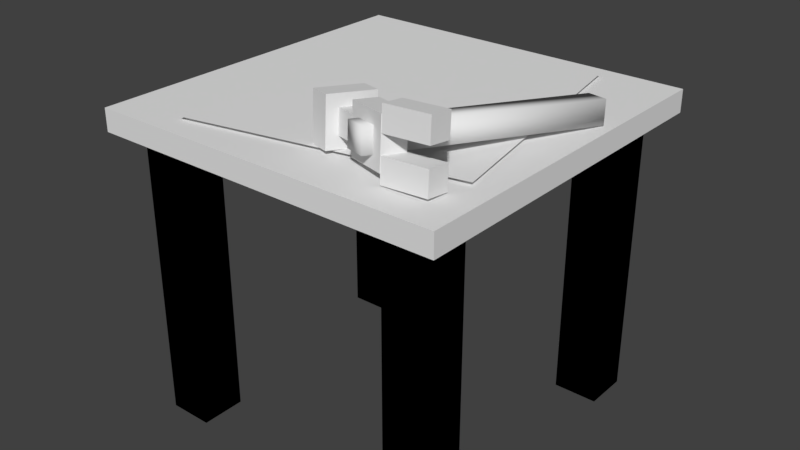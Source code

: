 # Source: engineering_table.blend  (saved by Blender 2.79.0; exported with 4.5.12 LTS)
import bpy
from mathutils import Matrix  # noqa: F401  (used for matrix-valued properties, if any)

bpy.ops.wm.read_factory_settings(use_empty=True)
scene = bpy.context.scene
scene.name = 'Scene'

# ---- collections
col_collection_1 = bpy.data.collections.new('Collection 1'); scene.collection.children.link(col_collection_1)

# ---- materials (node trees are filled in below, after node groups)
mat_material = bpy.data.materials.new('Material')
mat_material.alpha_threshold = 0.0
mat_material.use_transparent_shadow = False
mat_material.roughness = 0.5
mat_material.line_color = (0.0, 0.0, 0.0, 1.0)

# ---- material node trees

# ---- world
world_world = bpy.data.worlds.new('World'); scene.world = world_world
world_world.color = (0.05088, 0.05088, 0.05088)
world_world.use_sun_shadow = False
world_world.sun_shadow_jitter_overblur = 0.0
world_world.cycles.sampling_method = 'MANUAL'

# ---- meshes
me_cube_011 = bpy.data.meshes.new('Cube.011')
me_cube_011.from_pydata([(-0.03125, -0.3125, -0.03125), (-0.03125, -0.3125, 0.03125), (-0.03125, 0.3125, -0.03125), (-0.03125, 0.3125, 0.03125), (0.03125, -0.3125, -0.03125), (0.03125, -0.3125, 0.03125), (0.03125, 0.3125, -0.03125), (0.03125, 0.3125, 0.03125)], [], [(0, 1, 3, 2), (2, 3, 7, 6), (6, 7, 5, 4), (4, 5, 1, 0), (2, 6, 4, 0), (7, 3, 1, 5)])
_uv = me_cube_011.uv_layers.new(name='UVMap')
_uv.uv.foreach_set('vector', [0.4219, 0.7812, 0.4219, 0.7734, 0.5, 0.7734, 0.5, 0.7812, 0.4141, 0.7812, 0.4141, 0.7734, 0.4219, 0.7734, 0.4219, 0.7812, 0.4141, 0.7734, 0.4141, 0.7812, 0.3359, 0.7812, 0.3359, 0.7734, 0.5078, 0.7734, 0.5078, 0.7812, 0.5, 0.7812, 0.5, 0.7734, 0.4219, 0.7812, 0.4297, 0.7812, 0.4297, 0.8594, 0.4219, 0.8594, 0.4141, 0.7812, 0.4219, 0.7812, 0.4219, 0.8594, 0.4141, 0.8594])
me_cube_011.use_remesh_preserve_volume = False
me_cube_011.use_remesh_preserve_attributes = False
me_cube_011.use_mirror_vertex_groups = False
me_cube_011.update()
me_cube_011.normals_split_custom_set([tuple(v) for v in zip(*[iter([-0.5774, -0.5774, -0.5773, -0.5774, -0.5773, 0.5774, -0.5774, 0.5774, 0.5773, -0.5774, 0.5773, -0.5774, -0.5774, 0.5774, -0.5773, -0.5773, 0.5774, 0.5774, 0.5774, 0.5774, 0.5773, 0.5773, 0.5774, -0.5774, 0.5774, 0.5774, -0.5773, 0.5774, 0.5773, 0.5774, 0.5774, -0.5774, 0.5773, 0.5774, -0.5773, -0.5774, 0.5774, -0.5774, -0.5773, 0.5773, -0.5774, 0.5774, -0.5774, -0.5774, 0.5773, -0.5773, -0.5774, -0.5774, -0.5773, 0.5774, -0.5774, 0.5774, 0.5773, -0.5774, 0.5773, -0.5774, -0.5774, -0.5774, -0.5773, -0.5774, 0.5773, 0.5774, 0.5774, -0.5774, 0.5773, 0.5774, -0.5773, -0.5774, 0.5774, 0.5774, -0.5773, 0.5774])] * 3)])
me_cube_010 = bpy.data.meshes.new('Cube.010')
me_cube_010.from_pydata([(-0.03125, -0.0625, -0.0625), (-0.03125, -0.0625, 0.0625), (-0.03125, 0.0625, -0.0625), (-0.03125, 0.0625, 0.0625), (0.03125, -0.0625, -0.0625), (0.03125, -0.0625, 0.0625), (0.03125, 0.0625, -0.0625), (0.03125, 0.0625, 0.0625)], [], [(0, 1, 3, 2), (2, 3, 7, 6), (6, 7, 5, 4), (4, 5, 1, 0), (2, 6, 4, 0), (7, 3, 1, 5)])
_uv = me_cube_010.uv_layers.new(name='UVMap')
_uv.uv.foreach_set('vector', [0.3047, 0.7422, 0.3047, 0.7266, 0.3203, 0.7266, 0.3203, 0.7422, 0.2969, 0.7266, 0.3047, 0.7266, 0.3047, 0.7422, 0.2969, 0.7422, 0.2969, 0.7266, 0.2969, 0.7422, 0.2812, 0.7422, 0.2812, 0.7266, 0.3281, 0.7266, 0.3281, 0.7422, 0.3203, 0.7422, 0.3203, 0.7266, 0.3047, 0.7422, 0.3125, 0.7422, 0.3125, 0.7578, 0.3047, 0.7578, 0.2969, 0.7422, 0.3047, 0.7422, 0.3047, 0.7578, 0.2969, 0.7578])
me_cube_010.use_remesh_preserve_volume = False
me_cube_010.use_remesh_preserve_attributes = False
me_cube_010.use_mirror_vertex_groups = False
me_cube_010.update()
me_cube_009 = bpy.data.meshes.new('Cube.009')
me_cube_009.from_pydata([(-0.03125, -0.03125, -0.03125), (-0.03125, -0.03125, 0.03125), (-0.03125, 0.03125, -0.03125), (-0.03125, 0.03125, 0.03125), (0.03125, -0.03125, -0.03125), (0.03125, -0.03125, 0.03125), (0.03125, 0.03125, -0.03125), (0.03125, 0.03125, 0.03125)], [], [(0, 1, 3, 2), (2, 3, 7, 6), (6, 7, 5, 4), (4, 5, 1, 0), (2, 6, 4, 0), (7, 3, 1, 5)])
_uv = me_cube_009.uv_layers.new(name='UVMap')
_uv.uv.foreach_set('vector', [0.3047, 0.7734, 0.3047, 0.7656, 0.3125, 0.7656, 0.3125, 0.7734, 0.2812, 0.7734, 0.2812, 0.7656, 0.2891, 0.7656, 0.2891, 0.7734, 0.3047, 0.7656, 0.3047, 0.7734, 0.2969, 0.7734, 0.2969, 0.7656, 0.2969, 0.7656, 0.2969, 0.7734, 0.2891, 0.7734, 0.2891, 0.7656, 0.3047, 0.7812, 0.2969, 0.7812, 0.2969, 0.7734, 0.3047, 0.7734, 0.2969, 0.7812, 0.2891, 0.7812, 0.2891, 0.7734, 0.2969, 0.7734])
me_cube_009.use_remesh_preserve_volume = False
me_cube_009.use_remesh_preserve_attributes = False
me_cube_009.use_mirror_vertex_groups = False
me_cube_009.update()
me_cube_008 = bpy.data.meshes.new('Cube.008')
me_cube_008.from_pydata([(-0.0625, -0.03125, -0.03125), (-0.0625, -0.03125, 0.03125), (-0.0625, 0.03125, -0.03125), (-0.0625, 0.03125, 0.03125), (0.0625, -0.03125, -0.03125), (0.0625, -0.03125, 0.03125), (0.0625, 0.03125, -0.03125), (0.0625, 0.03125, 0.03125)], [], [(0, 1, 3, 2), (2, 3, 7, 6), (6, 7, 5, 4), (4, 5, 1, 0), (2, 6, 4, 0), (7, 3, 1, 5)])
_uv = me_cube_008.uv_layers.new(name='UVMap')
_uv.uv.foreach_set('vector', [0.3203, 0.8203, 0.3203, 0.8125, 0.3281, 0.8125, 0.3281, 0.8203, 0.3047, 0.8203, 0.3047, 0.8125, 0.3203, 0.8125, 0.3203, 0.8203, 0.3047, 0.8125, 0.3047, 0.8203, 0.2969, 0.8203, 0.2969, 0.8125, 0.2969, 0.8125, 0.2969, 0.8203, 0.2812, 0.8203, 0.2812, 0.8125, 0.3203, 0.8281, 0.3047, 0.8281, 0.3047, 0.8203, 0.3203, 0.8203, 0.3047, 0.8281, 0.2891, 0.8281, 0.2891, 0.8203, 0.3047, 0.8203])
me_cube_008.use_remesh_preserve_volume = False
me_cube_008.use_remesh_preserve_attributes = False
me_cube_008.use_mirror_vertex_groups = False
me_cube_008.update()
me_cube_006 = bpy.data.meshes.new('Cube.006')
me_cube_006.from_pydata([(-0.0625, -0.03125, -0.03125), (-0.0625, -0.03125, 0.03125), (-0.0625, 0.03125, -0.03125), (-0.0625, 0.03125, 0.03125), (0.0625, -0.03125, -0.03125), (0.0625, -0.03125, 0.03125), (0.0625, 0.03125, -0.03125), (0.0625, 0.03125, 0.03125)], [], [(0, 1, 3, 2), (2, 3, 7, 6), (6, 7, 5, 4), (4, 5, 1, 0), (2, 6, 4, 0), (7, 3, 1, 5)])
_uv = me_cube_006.uv_layers.new(name='UVMap')
_uv.uv.foreach_set('vector', [0.3203, 0.7969, 0.3203, 0.7891, 0.3281, 0.7891, 0.3281, 0.7969, 0.3047, 0.7969, 0.3047, 0.7891, 0.3203, 0.7891, 0.3203, 0.7969, 0.3047, 0.7891, 0.3047, 0.7969, 0.2969, 0.7969, 0.2969, 0.7891, 0.2969, 0.7891, 0.2969, 0.7969, 0.2812, 0.7969, 0.2812, 0.7891, 0.3203, 0.8047, 0.3047, 0.8047, 0.3047, 0.7969, 0.3203, 0.7969, 0.3047, 0.8047, 0.2891, 0.8047, 0.2891, 0.7969, 0.3047, 0.7969])
me_cube_006.use_remesh_preserve_volume = False
me_cube_006.use_remesh_preserve_attributes = False
me_cube_006.use_mirror_vertex_groups = False
me_cube_006.update()
me_cube_005 = bpy.data.meshes.new('Cube.005')
me_cube_005.from_pydata([(-0.0625, -0.03125, -0.0625), (-0.0625, -0.03125, 0.0625), (-0.0625, 0.03125, -0.0625), (-0.0625, 0.03125, 0.0625), (0.0625, -0.03125, -0.0625), (0.0625, -0.03125, 0.0625), (0.0625, 0.03125, -0.0625), (0.0625, 0.03125, 0.0625)], [], [(0, 1, 3, 2), (2, 3, 7, 6), (6, 7, 5, 4), (4, 5, 1, 0), (2, 6, 4, 0), (7, 3, 1, 5)])
_uv = me_cube_005.uv_layers.new(name='UVMap')
_uv.uv.foreach_set('vector', [0.3125, 0.8359, 0.3125, 0.8516, 0.3047, 0.8516, 0.3047, 0.8359, 0.2812, 0.8516, 0.2812, 0.8438, 0.2969, 0.8438, 0.2969, 0.8516, 0.3047, 0.8359, 0.3047, 0.8516, 0.2969, 0.8516, 0.2969, 0.8359, 0.3047, 0.8516, 0.3047, 0.8594, 0.2891, 0.8594, 0.2891, 0.8516, 0.3125, 0.8516, 0.3125, 0.8359, 0.3203, 0.8359, 0.3203, 0.8516, 0.3203, 0.8594, 0.3047, 0.8594, 0.3047, 0.8516, 0.3203, 0.8516])
me_cube_005.use_remesh_preserve_volume = False
me_cube_005.use_remesh_preserve_attributes = False
me_cube_005.use_mirror_vertex_groups = False
me_cube_005.update()
me_plane = bpy.data.meshes.new('Plane')
me_plane.from_pydata([(-1.0, -1.0, 0.0), (1.0, -1.0, 0.0), (-1.0, 1.0, 0.0), (1.0, 1.0, 0.0)], [], [(0, 1, 3, 2)])
_uv = me_plane.uv_layers.new(name='UVMap')
_uv.uv.foreach_set('vector', [0.6016, 0.9062, 0.6953, 0.9062, 0.6953, 1.0, 0.6016, 1.0])
me_plane.use_remesh_preserve_volume = False
me_plane.use_remesh_preserve_attributes = False
me_plane.use_mirror_vertex_groups = False
me_plane.update()
me_cube_004 = bpy.data.meshes.new('Cube.004')
me_cube_004.from_pydata([(0.0, 0.0, 0.0), (0.0, 0.0, 0.8125), (0.0, 0.125, 0.0), (0.0, 0.125, 0.8125), (0.125, 0.0, 0.0), (0.125, 0.0, 0.8125), (0.125, 0.125, 0.0), (0.125, 0.125, 0.8125), (0.0, 0.0, 0.0), (0.0, 0.0, 0.8125), (0.0, 0.125, 0.0), (0.0, 0.125, 0.8125), (0.125, 0.0, 0.0), (0.125, 0.0, 0.8125), (0.125, 0.125, 0.0), (0.125, 0.125, 0.8125)], [], [(0, 1, 3, 2), (2, 3, 7, 6), (6, 7, 5, 4), (4, 5, 1, 0), (2, 6, 4, 0), (7, 3, 1, 5), (8, 9, 11, 10), (10, 11, 15, 14), (14, 15, 13, 12), (12, 13, 9, 8), (10, 14, 12, 8), (15, 11, 9, 13)])
_uv = me_cube_004.uv_layers.new(name='UVMap')
_uv.uv.foreach_set('vector', [0.08594, 0.7422, 0.08594, 0.8438, 0.07031, 0.8438, 0.07031, 0.7422, 0.08594, 0.8438, 0.08594, 0.7422, 0.1016, 0.7422, 0.1016, 0.8438, 0.1016, 0.8438, 0.1016, 0.7422, 0.1172, 0.7422, 0.1172, 0.8438, 0.1172, 0.8438, 0.1172, 0.7422, 0.1328, 0.7422, 0.1328, 0.8438, 0.08594, 0.8594, 0.08594, 0.8438, 0.1016, 0.8438, 0.1016, 0.8594, 0.1016, 0.8438, 0.1172, 0.8438, 0.1172, 0.8594, 0.1016, 0.8594, 0.08594, 0.7422, 0.08594, 0.8438, 0.07031, 0.8438, 0.07031, 0.7422, 0.08594, 0.8438, 0.08594, 0.7422, 0.1016, 0.7422, 0.1016, 0.8438, 0.1016, 0.8438, 0.1016, 0.7422, 0.1172, 0.7422, 0.1172, 0.8438, 0.1172, 0.8438, 0.1172, 0.7422, 0.1328, 0.7422, 0.1328, 0.8438, 0.08594, 0.8594, 0.08594, 0.8438, 0.1016, 0.8438, 0.1016, 0.8594, 0.1016, 0.8438, 0.1172, 0.8438, 0.1172, 0.8594, 0.1016, 0.8594])
me_cube_004.use_remesh_preserve_volume = False
me_cube_004.use_remesh_preserve_attributes = False
me_cube_004.use_mirror_vertex_groups = False
me_cube_004.update()
me_cube_003 = bpy.data.meshes.new('Cube.003')
me_cube_003.from_pydata([(0.0, 0.0, 0.0), (0.0, 0.0, 0.8125), (0.0, 0.125, 0.0), (0.0, 0.125, 0.8125), (0.125, 0.0, 0.0), (0.125, 0.0, 0.8125), (0.125, 0.125, 0.0), (0.125, 0.125, 0.8125), (0.0, 0.0, 0.0), (0.0, 0.0, 0.8125), (0.0, 0.125, 0.0), (0.0, 0.125, 0.8125), (0.125, 0.0, 0.0), (0.125, 0.0, 0.8125), (0.125, 0.125, 0.0), (0.125, 0.125, 0.8125)], [], [(0, 1, 3, 2), (2, 3, 7, 6), (6, 7, 5, 4), (4, 5, 1, 0), (2, 6, 4, 0), (7, 3, 1, 5), (8, 9, 11, 10), (10, 11, 15, 14), (14, 15, 13, 12), (12, 13, 9, 8), (10, 14, 12, 8), (15, 11, 9, 13)])
_uv = me_cube_003.uv_layers.new(name='UVMap')
_uv.uv.foreach_set('vector', [0.2266, 0.7422, 0.2266, 0.8438, 0.2109, 0.8438, 0.2109, 0.7422, 0.2266, 0.8438, 0.2266, 0.7422, 0.2422, 0.7422, 0.2422, 0.8438, 0.2422, 0.8438, 0.2422, 0.7422, 0.2578, 0.7422, 0.2578, 0.8438, 0.2578, 0.8438, 0.2578, 0.7422, 0.2734, 0.7422, 0.2734, 0.8438, 0.2266, 0.8594, 0.2266, 0.8438, 0.2422, 0.8438, 0.2422, 0.8594, 0.2422, 0.8438, 0.2578, 0.8438, 0.2578, 0.8594, 0.2422, 0.8594, 0.2266, 0.7422, 0.2266, 0.8438, 0.2109, 0.8438, 0.2109, 0.7422, 0.2266, 0.8438, 0.2266, 0.7422, 0.2422, 0.7422, 0.2422, 0.8438, 0.2422, 0.8438, 0.2422, 0.7422, 0.2578, 0.7422, 0.2578, 0.8438, 0.2578, 0.8438, 0.2578, 0.7422, 0.2734, 0.7422, 0.2734, 0.8438, 0.2266, 0.8594, 0.2266, 0.8438, 0.2422, 0.8438, 0.2422, 0.8594, 0.2422, 0.8438, 0.2578, 0.8438, 0.2578, 0.8594, 0.2422, 0.8594])
me_cube_003.use_remesh_preserve_volume = False
me_cube_003.use_remesh_preserve_attributes = False
me_cube_003.use_mirror_vertex_groups = False
me_cube_003.update()
me_cube_002 = bpy.data.meshes.new('Cube.002')
me_cube_002.from_pydata([(0.0, 0.0, 0.0), (0.0, 0.0, 0.8125), (0.0, 0.125, 0.0), (0.0, 0.125, 0.8125), (0.125, 0.0, 0.0), (0.125, 0.0, 0.8125), (0.125, 0.125, 0.0), (0.125, 0.125, 0.8125), (0.0, 0.0, 0.0), (0.0, 0.0, 0.8125), (0.0, 0.125, 0.0), (0.0, 0.125, 0.8125), (0.125, 0.0, 0.0), (0.125, 0.0, 0.8125), (0.125, 0.125, 0.0), (0.125, 0.125, 0.8125)], [], [(0, 1, 3, 2), (2, 3, 7, 6), (6, 7, 5, 4), (4, 5, 1, 0), (2, 6, 4, 0), (7, 3, 1, 5), (8, 9, 11, 10), (10, 11, 15, 14), (14, 15, 13, 12), (12, 13, 9, 8), (10, 14, 12, 8), (15, 11, 9, 13)])
_uv = me_cube_002.uv_layers.new(name='UVMap')
_uv.uv.foreach_set('vector', [0.1562, 0.7422, 0.1562, 0.8438, 0.1406, 0.8438, 0.1406, 0.7422, 0.1562, 0.8438, 0.1562, 0.7422, 0.1719, 0.7422, 0.1719, 0.8438, 0.1719, 0.8438, 0.1719, 0.7422, 0.1875, 0.7422, 0.1875, 0.8438, 0.1875, 0.8438, 0.1875, 0.7422, 0.2031, 0.7422, 0.2031, 0.8438, 0.1562, 0.8594, 0.1562, 0.8438, 0.1719, 0.8438, 0.1719, 0.8594, 0.1719, 0.8438, 0.1875, 0.8438, 0.1875, 0.8594, 0.1719, 0.8594, 0.1562, 0.7422, 0.1562, 0.8438, 0.1406, 0.8438, 0.1406, 0.7422, 0.1562, 0.8438, 0.1562, 0.7422, 0.1719, 0.7422, 0.1719, 0.8438, 0.1719, 0.8438, 0.1719, 0.7422, 0.1875, 0.7422, 0.1875, 0.8438, 0.1875, 0.8438, 0.1875, 0.7422, 0.2031, 0.7422, 0.2031, 0.8438, 0.1562, 0.8594, 0.1562, 0.8438, 0.1719, 0.8438, 0.1719, 0.8594, 0.1719, 0.8438, 0.1875, 0.8438, 0.1875, 0.8594, 0.1719, 0.8594])
me_cube_002.use_remesh_preserve_volume = False
me_cube_002.use_remesh_preserve_attributes = False
me_cube_002.use_mirror_vertex_groups = False
me_cube_002.update()
me_cube_001 = bpy.data.meshes.new('Cube.001')
me_cube_001.from_pydata([(0.0, 0.0, 0.0), (0.0, 0.0, 0.8125), (0.0, 0.125, 0.0), (0.0, 0.125, 0.8125), (0.125, 0.0, 0.0), (0.125, 0.0, 0.8125), (0.125, 0.125, 0.0), (0.125, 0.125, 0.8125), (0.0, 0.0, 0.0), (0.0, 0.0, 0.8125), (0.0, 0.125, 0.0), (0.0, 0.125, 0.8125), (0.125, 0.0, 0.0), (0.125, 0.0, 0.8125), (0.125, 0.125, 0.0), (0.125, 0.125, 0.8125)], [], [(0, 1, 3, 2), (2, 3, 7, 6), (6, 7, 5, 4), (4, 5, 1, 0), (2, 6, 4, 0), (7, 3, 1, 5), (8, 9, 11, 10), (10, 11, 15, 14), (14, 15, 13, 12), (12, 13, 9, 8), (10, 14, 12, 8), (15, 11, 9, 13)])
_uv = me_cube_001.uv_layers.new(name='UVMap')
_uv.uv.foreach_set('vector', [0.01562, 0.7422, 0.01562, 0.8438, 0.0, 0.8438, 0.0, 0.7422, 0.01562, 0.8438, 0.01562, 0.7422, 0.03125, 0.7422, 0.03125, 0.8438, 0.03125, 0.8438, 0.03125, 0.7422, 0.04688, 0.7422, 0.04688, 0.8438, 0.04688, 0.8438, 0.04688, 0.7422, 0.0625, 0.7422, 0.0625, 0.8438, 0.01562, 0.8594, 0.01562, 0.8438, 0.03125, 0.8438, 0.03125, 0.8594, 0.03125, 0.8438, 0.04688, 0.8438, 0.04688, 0.8594, 0.03125, 0.8594, 0.01562, 0.7422, 0.01562, 0.8438, 0.0, 0.8438, 0.0, 0.7422, 0.01562, 0.8438, 0.01562, 0.7422, 0.03125, 0.7422, 0.03125, 0.8438, 0.03125, 0.8438, 0.03125, 0.7422, 0.04688, 0.7422, 0.04688, 0.8438, 0.04688, 0.8438, 0.04688, 0.7422, 0.0625, 0.7422, 0.0625, 0.8438, 0.01562, 0.8594, 0.01562, 0.8438, 0.03125, 0.8438, 0.03125, 0.8594, 0.03125, 0.8438, 0.04688, 0.8438, 0.04688, 0.8594, 0.03125, 0.8594])
me_cube_001.use_remesh_preserve_volume = False
me_cube_001.use_remesh_preserve_attributes = False
me_cube_001.use_mirror_vertex_groups = False
me_cube_001.update()
me_cube = bpy.data.meshes.new('Cube')
me_cube.from_pydata([(1.0, 1.0, 0.0), (1.0, 2.384e-07, 0.0), (1.192e-07, 3.278e-07, 0.0), (3.576e-07, 1.0, 0.0), (1.0, 1.0, 0.0625), (1.0, -5.96e-08, 0.0625), (0.0, 4.172e-07, 0.0625), (2.086e-07, 1.0, 0.0625)], [], [(0, 1, 2, 3), (4, 7, 6, 5), (0, 4, 5, 1), (1, 5, 6, 2), (2, 6, 7, 3), (4, 0, 3, 7)])
_uv = me_cube.uv_layers.new(name='UVMap')
_uv.uv.foreach_set('vector', [0.25, 0.875, 0.25, 1.0, 0.125, 1.0, 0.125, 0.875, 0.375, 1.0, 0.25, 1.0, 0.25, 0.875, 0.375, 0.875, 0.375, 0.8672, 0.375, 0.875, 0.25, 0.875, 0.25, 0.8672, 0.25, 0.8672, 0.25, 0.875, 0.125, 0.875, 0.125, 0.8672, 0.375, 0.875, 0.375, 0.8672, 0.5, 0.8672, 0.5, 0.875, 0.0, 0.875, 0.0, 0.8672, 0.125, 0.8672, 0.125, 0.875])
me_cube.materials.append(mat_material)
me_cube.use_remesh_preserve_volume = False
me_cube.use_remesh_preserve_attributes = False
me_cube.use_mirror_vertex_groups = False
me_cube.update()

# ---- objects
ob_whole_object = bpy.data.objects.new('Whole object', None)
ob_hammer = bpy.data.objects.new('Hammer', None)
ob_cube_005 = bpy.data.objects.new('Cube.005', me_cube_011)
ob_cube_004 = bpy.data.objects.new('Cube.004', me_cube_010)
ob_cube_003 = bpy.data.objects.new('Cube.003', me_cube_009)
ob_cube_002 = bpy.data.objects.new('Cube.002', me_cube_008)
ob_cube_001 = bpy.data.objects.new('Cube.001', me_cube_006)
ob_cube = bpy.data.objects.new('Cube', me_cube_005)
ob_paper = bpy.data.objects.new('Paper', me_plane)
ob_table = bpy.data.objects.new('Table', None)
ob_leg_4 = bpy.data.objects.new('Leg 4', me_cube_004)
ob_leg_3 = bpy.data.objects.new('Leg 3', me_cube_003)
ob_leg_2 = bpy.data.objects.new('Leg 2', me_cube_002)
ob_leg_1 = bpy.data.objects.new('Leg 1', me_cube_001)
ob_top = bpy.data.objects.new('Top', me_cube)

# ---- transforms, parenting, visibility, modifiers, constraints
ob_whole_object.location = (0.0, -1.0, 0.0)
ob_whole_object.empty_image_offset = (0.0, 0.0)
ob_whole_object.lineart.crease_threshold = 0.0
ob_hammer.parent = ob_whole_object
ob_hammer.location = (0.7422, 0.143, 0.9569)
ob_hammer.rotation_euler = (-0.09, -0.09, -0.36)
ob_hammer.empty_image_offset = (0.0, 0.0)
ob_hammer.lineart.crease_threshold = 0.0
ob_cube_005.parent = ob_hammer
ob_cube_005.matrix_parent_inverse = Matrix(((1.0, 0.0, 0.0, -2.346), (0.0, 1.0, 0.0, 1.616), (0.0, 0.0, 1.0, -1.13), (0.0, 0.0, 0.0, 1.0)))
ob_cube_005.location = (2.346, -1.361, 1.13)
ob_cube_005.lineart.crease_threshold = 0.0
ob_cube_004.parent = ob_hammer
ob_cube_004.matrix_parent_inverse = Matrix(((1.0, 0.0, 0.0, -2.346), (0.0, 1.0, 0.0, 1.616), (0.0, 0.0, 1.0, -1.13), (0.0, 0.0, 0.0, 1.0)))
ob_cube_004.location = (2.19, -1.616, 1.13)
ob_cube_004.lineart.crease_threshold = 0.0
ob_cube_003.parent = ob_hammer
ob_cube_003.matrix_parent_inverse = Matrix(((1.0, 0.0, 0.0, -2.346), (0.0, 1.0, 0.0, 1.616), (0.0, 0.0, 1.0, -1.13), (0.0, 0.0, 0.0, 1.0)))
ob_cube_003.location = (2.252, -1.616, 1.13)
ob_cube_003.lineart.crease_threshold = 0.0
ob_cube_002.parent = ob_hammer
ob_cube_002.matrix_parent_inverse = Matrix(((1.0, 0.0, 0.0, -2.346), (0.0, 1.0, 0.0, 1.616), (0.0, 0.0, 1.0, -1.13), (0.0, 0.0, 0.0, 1.0)))
ob_cube_002.location = (2.456, -1.595, 1.183)
ob_cube_002.rotation_euler = (0.0, 0.0, 0.36)
ob_cube_002.lineart.crease_threshold = 0.0
ob_cube_001.parent = ob_hammer
ob_cube_001.matrix_parent_inverse = Matrix(((1.0, 0.0, 0.0, -2.346), (0.0, 1.0, 0.0, 1.616), (0.0, 0.0, 1.0, -1.13), (0.0, 0.0, 0.0, 1.0)))
ob_cube_001.location = (2.456, -1.595, 1.074)
ob_cube_001.rotation_euler = (0.0, 0.0, 0.36)
ob_cube_001.lineart.crease_threshold = 0.0
ob_cube.parent = ob_hammer
ob_cube.matrix_parent_inverse = Matrix(((1.0, 0.0, 0.0, -2.346), (0.0, 1.0, 0.0, 1.616), (0.0, 0.0, 1.0, -1.13), (0.0, 0.0, 0.0, 1.0)))
ob_cube.location = (2.346, -1.616, 1.13)
ob_cube.lineart.crease_threshold = 0.0
ob_paper.parent = ob_whole_object
ob_paper.location = (0.5, 0.5, 0.885)
ob_paper.rotation_euler = (0.0, 0.0, 0.19)
ob_paper.scale = (0.375, 0.375, 1.0)
ob_paper.lineart.crease_threshold = 0.0
ob_table.parent = ob_whole_object
ob_table.location = (0.0, 0.0, 0.0)
ob_table.empty_image_offset = (0.0, 0.0)
ob_table.lineart.crease_threshold = 0.0
ob_leg_4.parent = ob_table
ob_leg_4.location = (0.8125, 0.8125, -1.276e-18)
ob_leg_4.lineart.crease_threshold = 0.0
ob_leg_3.parent = ob_table
ob_leg_3.location = (0.8125, 0.0625, 0.0)
ob_leg_3.lineart.crease_threshold = 0.0
ob_leg_2.parent = ob_table
ob_leg_2.location = (0.0625, 0.8125, -1.276e-18)
ob_leg_2.lineart.crease_threshold = 0.0
ob_leg_1.parent = ob_table
ob_leg_1.location = (0.0625, 0.0625, 0.0)
ob_leg_1.lineart.crease_threshold = 0.0
ob_top.parent = ob_table
ob_top.location = (0.0, 0.0, 0.8125)
ob_top.lock_rotations_4d = False
ob_top.lock_scale = (True, True, True)
ob_top.empty_display_type = 'ARROWS'
ob_top.lineart.crease_threshold = 0.0

# ---- collection membership
col_collection_1.objects.link(ob_whole_object)
col_collection_1.objects.link(ob_hammer)
col_collection_1.objects.link(ob_cube_005)
col_collection_1.objects.link(ob_cube_004)
col_collection_1.objects.link(ob_cube_003)
col_collection_1.objects.link(ob_cube_002)
col_collection_1.objects.link(ob_cube_001)
col_collection_1.objects.link(ob_cube)
col_collection_1.objects.link(ob_paper)
col_collection_1.objects.link(ob_table)
col_collection_1.objects.link(ob_leg_4)
col_collection_1.objects.link(ob_leg_3)
col_collection_1.objects.link(ob_leg_2)
col_collection_1.objects.link(ob_leg_1)
col_collection_1.objects.link(ob_top)

# ---- scene / render settings (as saved in the file)
scene.frame_start = 1; scene.frame_end = 250; scene.frame_set(5)
scene.render.engine = 'BLENDER_EEVEE_NEXT'
scene.render.resolution_percentage = 50
scene.render.dither_intensity = 0.0
scene.cycles.use_denoising = False
scene.cycles.samples = 128
scene.cycles.sampling_pattern = 'TABULATED_SOBOL'
scene.cycles.use_adaptive_sampling = False
scene.cycles.use_light_tree = False
scene.cycles.blur_glossy = 0.0
scene.cycles.sample_clamp_indirect = 0.0
scene.view_settings.view_transform = 'Standard'
bpy.context.view_layer.update()

# ---- added for rendering (the .blend has no active camera and no usable light): camera, sun
cam_auto = bpy.data.cameras.new('AutoCamera')
cam_auto.lens = 50.0
cam_auto.sensor_width = 36.0
cam_auto.clip_end = 1000.0
ob_auto_camera = bpy.data.objects.new('AutoCamera', cam_auto)
scene.collection.objects.link(ob_auto_camera)
ob_auto_camera.location = (2.13262, -2.45914, 1.83375)
ob_auto_camera.rotation_euler = (1.09748, -7.21219e-08, 0.694738)
scene.camera = ob_auto_camera
light_auto_sun = bpy.data.lights.new('AutoSun', 'SUN')
light_auto_sun.energy = 3.0
light_auto_sun.angle = 0.0523599
ob_auto_sun = bpy.data.objects.new('AutoSun', light_auto_sun)
scene.collection.objects.link(ob_auto_sun)
ob_auto_sun.rotation_euler = (0.872665, 0.174533, 0.523599)
bpy.context.view_layer.update()
